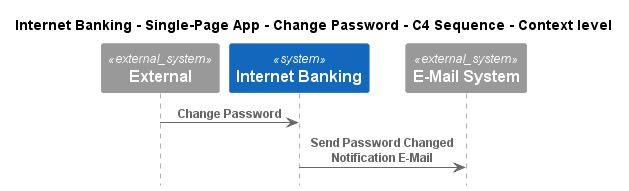

The diagram above was rendered by PlantUML. Its source (embedded in the PNG):
@startuml
!pragma layout smetana
!include ..\..\..\..\..\..\.c4s\C4_Sequence.puml

title Internet Banking - Single-Page App - Change Password - C4 Sequence - Context level

System_Ext(C4InterFlow.SoftwareSystems.ExternalSystem, "External", "")
System(BigBankPlc.SoftwareSystems.InternetBanking, "Internet Banking", "")
System_Ext(BigBankPlc.SoftwareSystems.EMailSystem, "E-Mail System", "")

Rel(C4InterFlow.SoftwareSystems.ExternalSystem, BigBankPlc.SoftwareSystems.InternetBanking, "Change Password")
Rel(BigBankPlc.SoftwareSystems.InternetBanking, BigBankPlc.SoftwareSystems.EMailSystem, "Send Password Changed Notification E-Mail")


@enduml